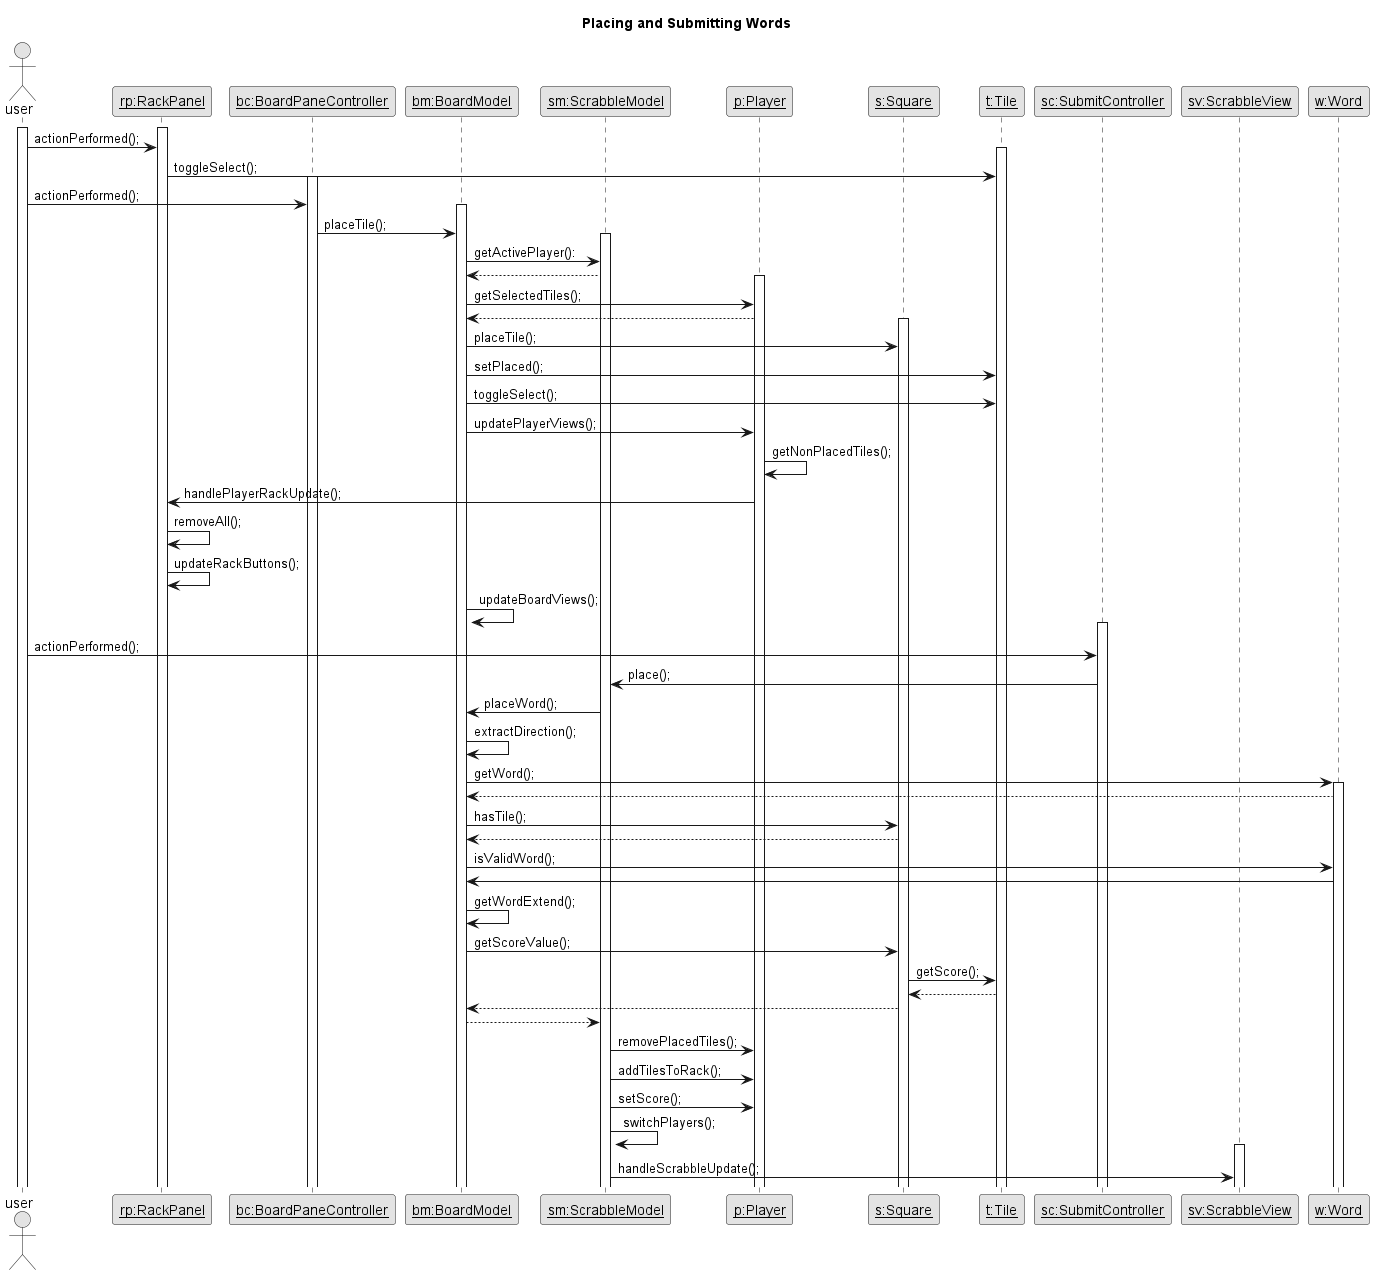

The diagram above was rendered by PlantUML. Its source (embedded in the PNG):
@startuml
title Placing and Submitting Words
skinparam monochrome true

actor user as u
participant "<u>rp:RackPanel" as rp
participant "<u>t:Tile" as t
participant "<u>bc:BoardPaneController" as bc
participant "<u>bm:BoardModel" as bm
participant "<u>sm:ScrabbleModel" as sm
participant "<u>p:Player" as p
participant "<u>s:Square" as s
participant "<u>t:Tile" as t
participant "<u>sc:SubmitController" as sc
participant "<u>sv:ScrabbleView" as sv
participant "<u>w:Word" as w

activate u
activate rp

'Selecting a tile from rack
u -> rp: actionPerformed();
activate t
rp -> t: toggleSelect();
activate bc


'Placing selected tile on rack
u -> bc: actionPerformed();
activate bm
bc -> bm: placeTile();
activate sm
bm -> sm: getActivePlayer():
sm --> bm
activate p
bm -> p: getSelectedTiles();
p --> bm
activate s
bm -> s: placeTile();
bm -> t: setPlaced();
bm -> t: toggleSelect();
bm -> p: updatePlayerViews();

p -> p: getNonPlacedTiles();
p -> rp: handlePlayerRackUpdate();
rp -> rp: removeAll();
rp -> rp: updateRackButtons();

bm -> bm: updateBoardViews();


'Checking placement and score
activate sc
u -> sc: actionPerformed();
sc -> sm: place();
sm -> bm: placeWord();

bm -> bm: extractDirection();
bm -> w: getWord();
activate w
w --> bm
bm -> s: hasTile();
s --> bm
bm -> w: isValidWord();
w -> bm
bm -> bm: getWordExtend();
bm -> s: getScoreValue();
s -> t: getScore();
t --> s
s --> bm

bm --> sm
sm -> p: removePlacedTiles();
sm -> p: addTilesToRack();
sm -> p: setScore();
sm -> sm: switchPlayers();
activate sv
sm -> sv: handleScrabbleUpdate();

@enduml